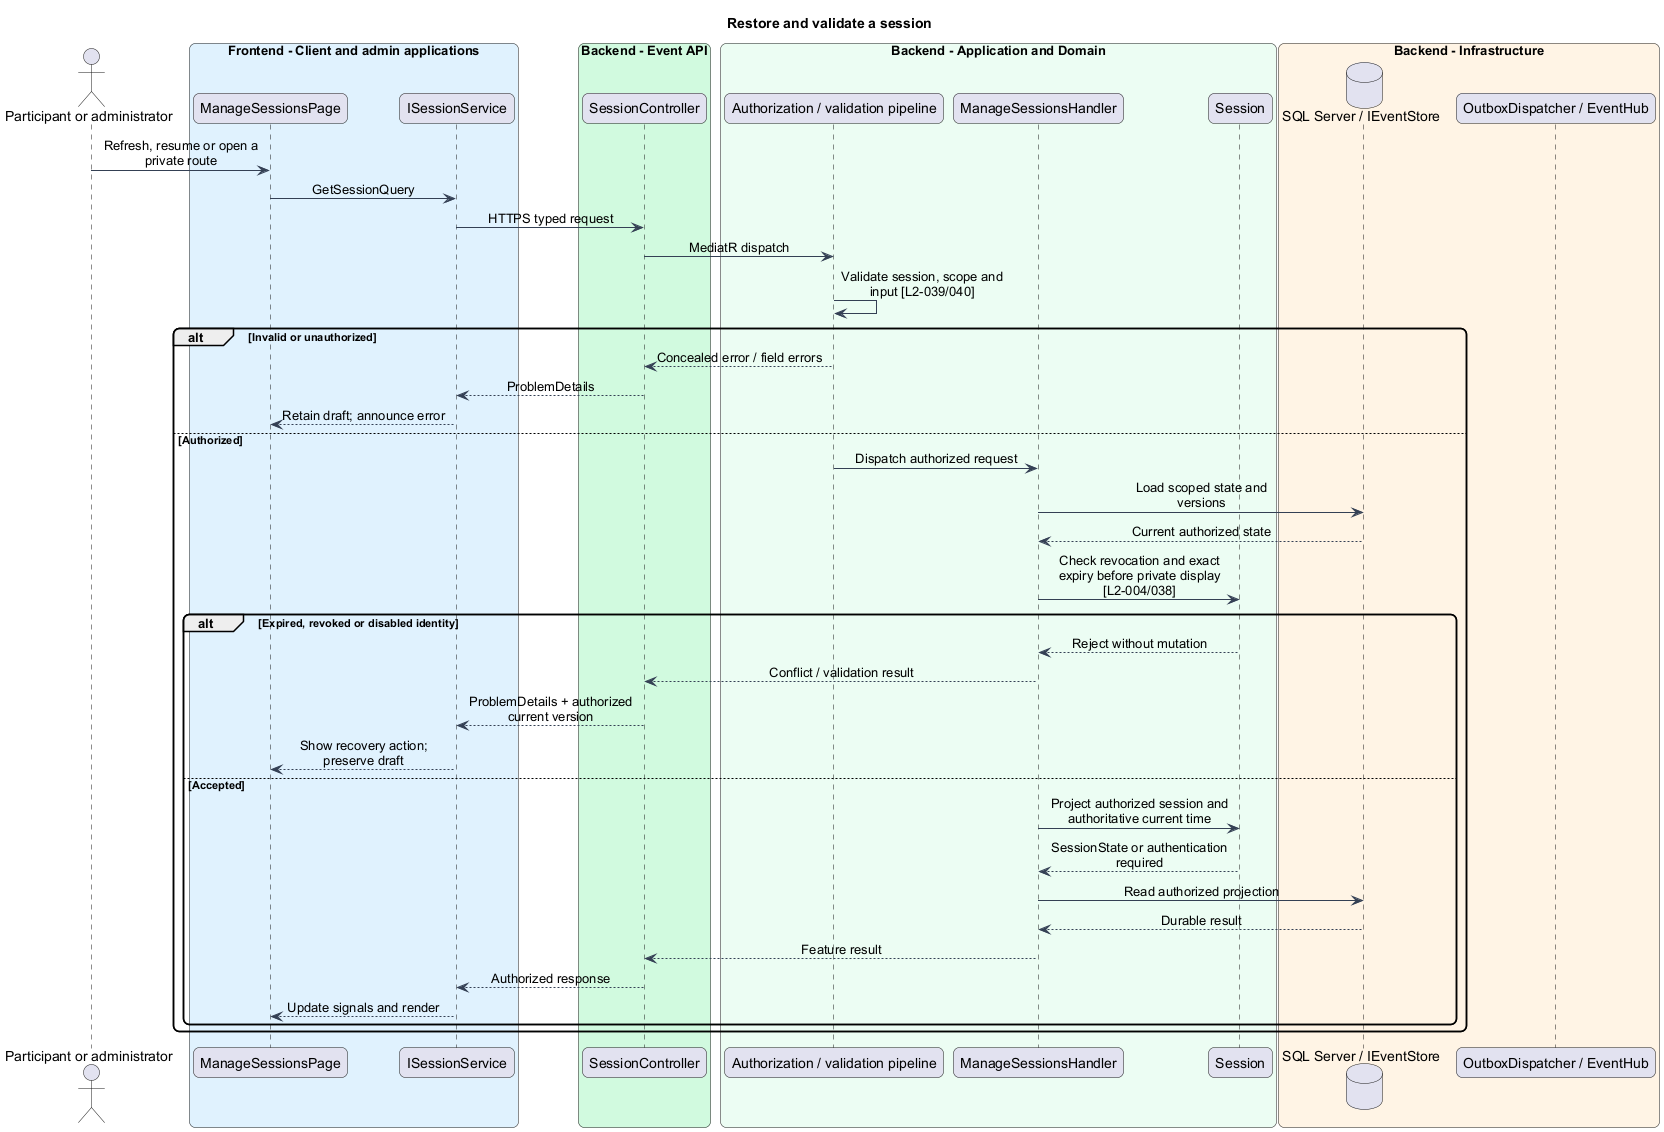

The diagram above was rendered by PlantUML. Its source (embedded in the PNG):
@startuml
skinparam backgroundColor #FFFFFF
skinparam shadowing false
skinparam roundcorner 12
skinparam defaultFontName Arial
skinparam ArrowColor #344054
skinparam classBackgroundColor #F9FAFB
skinparam classBorderColor #344054
skinparam sequenceMessageAlign center
skinparam maxMessageSize 180
title Restore and validate a session
actor "Participant or administrator" as actor
box "Frontend - Client and admin applications" #E0F2FE
participant "ManageSessionsPage" as page
participant "ISessionService" as client
end box
box "Backend - Event API" #D1FADF
participant "SessionController" as controller
end box
box "Backend - Application and Domain" #ECFDF3
participant "Authorization / validation pipeline" as gate
participant "ManageSessionsHandler" as handler
participant "Session" as entity
end box
box "Backend - Infrastructure" #FFF4E5
database "SQL Server / IEventStore" as db
participant "OutboxDispatcher / EventHub" as push
end box
actor -> page : Refresh, resume or open a private route
page -> client : GetSessionQuery
client -> controller : HTTPS typed request
controller -> gate : MediatR dispatch
gate -> gate : Validate session, scope and input [L2-039/040]
alt Invalid or unauthorized
gate --> controller : Concealed error / field errors
controller --> client : ProblemDetails
client --> page : Retain draft; announce error
else Authorized
gate -> handler : Dispatch authorized request
handler -> db : Load scoped state and versions
db --> handler : Current authorized state
handler -> entity : Check revocation and exact expiry before private display [L2-004/038]
alt Expired, revoked or disabled identity
entity --> handler : Reject without mutation
handler --> controller : Conflict / validation result
controller --> client : ProblemDetails + authorized current version
client --> page : Show recovery action; preserve draft
else Accepted
handler -> entity : Project authorized session and authoritative current time
entity --> handler : SessionState or authentication required
handler -> db : Read authorized projection
db --> handler : Durable result
handler --> controller : Feature result
controller --> client : Authorized response
client --> page : Update signals and render
end
end
@enduml